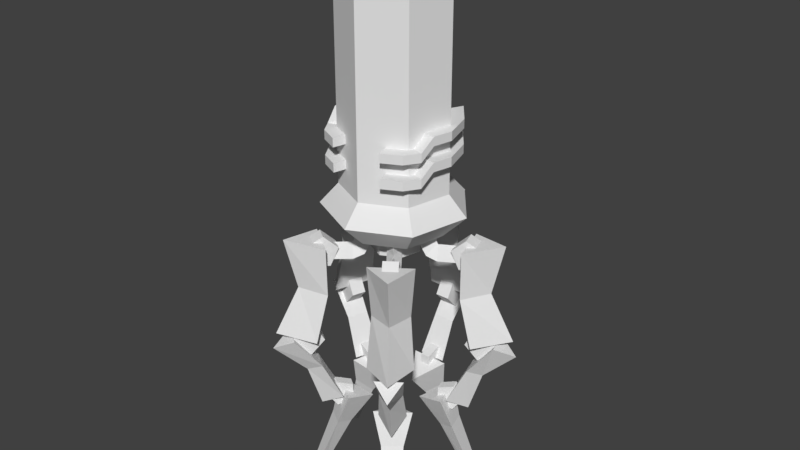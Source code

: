 # Source: UnionT1bomber.blend  (saved by Blender 2.79.0; exported with 4.5.12 LTS)
import bpy
from mathutils import Matrix  # noqa: F401  (used for matrix-valued properties, if any)

bpy.ops.wm.read_factory_settings(use_empty=True)
scene = bpy.context.scene
scene.name = 'Scene'

# ---- collections
col_collection_1 = bpy.data.collections.new('Collection 1'); scene.collection.children.link(col_collection_1)

# ---- world
world_world = bpy.data.worlds.new('World'); scene.world = world_world
world_world.color = (0.05088, 0.05088, 0.05088)
world_world.use_sun_shadow = False
world_world.sun_shadow_jitter_overblur = 0.0
world_world.cycles.sampling_method = 'MANUAL'

# ---- meshes
me_cylinder_002 = bpy.data.meshes.new('Cylinder.002')
me_cylinder_002.from_pydata([(-5.571e-07, -1.65, 1.858), (-0.3039, -1.157, 1.802), (-0.3039, -0.9996, 3.186), (-1.472e-07, -0.5473, 3.309), (-5.059e-07, -1.493, 3.242), (0.3039, -1.157, 1.802), (0.3039, -0.9996, 3.186), (-0.2514, -0.981, 2.483), (0.2514, -0.981, 2.483), (-4.664e-07, -1.324, 2.522), (-0.09784, -0.3467, 3.287), (0.09784, -0.3467, 3.287), (0.09784, -0.3683, 3.097), (-1.543e-07, -0.5689, 3.12), (-0.09784, -0.3683, 3.097), (0.09784, -0.4535, 2.951), (-1.595e-07, -0.5792, 3.109), (-0.09784, -0.4535, 2.951), (0.09784, -0.6034, 2.9), (-1.598e-07, -0.5806, 3.1), (-0.09784, -0.6034, 2.9), (0.09784, -0.9106, 2.935), (-3.727e-07, -0.8878, 3.135), (-0.09784, -0.9106, 2.935), (0.1032, -0.9942, 3.276), (-0.1032, -0.9942, 3.276), (0.1032, -1.234, 3.14), (-0.1032, -1.234, 3.14), (0.1032, -1.179, 2.87), (-0.1032, -1.179, 2.87), (0.1032, -0.9052, 2.839), (-0.1032, -0.9052, 2.839), (0.1032, -0.7909, 3.09), (-0.1032, -0.7909, 3.09), (0.1032, -1.014, 1.721), (-0.1032, -1.014, 1.721), (0.1032, -1.149, 1.96), (-0.1032, -1.149, 1.96), (0.1032, -1.419, 1.905), (-0.1032, -1.419, 1.905), (0.1032, -1.451, 1.632), (-0.1032, -1.451, 1.632), (0.1032, -1.2, 1.517), (-0.1032, -1.2, 1.517), (-3.925e-07, -1.063, 0.642), (-0.1908, -0.8013, 0.8108), (-0.1908, -1.439, 1.799), (-6.003e-07, -1.701, 1.63), (0.1908, -0.8013, 0.8108), (0.1908, -1.439, 1.799), (-0.1578, -1.068, 1.338), (0.1578, -1.068, 1.338), (-4.633e-07, -1.25, 1.221), (0.06826, -0.6349, 0.6753), (-0.06826, -0.6349, 0.6753), (0.06826, -0.6374, 0.909), (-0.06826, -0.6374, 0.909), (0.06826, -0.8604, 0.9789), (-0.06826, -0.8604, 0.9789), (0.06826, -0.9957, 0.7884), (-0.06826, -0.9957, 0.7884), (0.06826, -0.8564, 0.6008), (-0.06826, -0.8564, 0.6008), (0.2663, -0.7482, 0.8253), (-3.456e-07, -0.342, 0.638), (-0.2663, -0.7482, 0.8253), (0.09355, -1.239, -0.5052), (-0.09355, -1.239, -0.5052), (-4.435e-07, -1.125, -0.571), (0.1531, -0.8877, 0.3615), (-0.1531, -0.8877, 0.3615), (-3.821e-07, -0.6613, 0.2538)], [], [(9, 4, 2, 7), (7, 2, 6, 8), (8, 6, 4, 9), (10, 11, 12, 14), (1, 5, 0), (6, 2, 4), (5, 8, 9, 0), (1, 7, 8, 5), (0, 9, 7, 1), (13, 14, 17, 16), (11, 3, 13, 12), (3, 10, 14, 13), (17, 15, 18, 20), (14, 12, 15, 17), (12, 13, 16, 15), (19, 20, 23, 22), (15, 16, 19, 18), (16, 17, 20, 19), (22, 23, 21), (20, 18, 21, 23), (18, 19, 22, 21), (24, 25, 27, 26), (26, 27, 29, 28), (28, 29, 31, 30), (27, 25, 33, 31, 29), (30, 31, 33, 32), (32, 33, 25, 24), (24, 26, 28, 30, 32), (34, 35, 37, 36), (36, 37, 39, 38), (38, 39, 41, 40), (37, 35, 43, 41, 39), (40, 41, 43, 42), (42, 43, 35, 34), (34, 36, 38, 40, 42), (52, 47, 46, 50), (50, 46, 49, 51), (51, 49, 47, 52), (45, 48, 44), (49, 46, 47), (48, 51, 52, 44), (45, 50, 51, 48), (44, 52, 50, 45), (53, 54, 56, 55), (55, 56, 58, 57), (57, 58, 60, 59), (56, 54, 62, 60, 58), (59, 60, 62, 61), (61, 62, 54, 53), (53, 55, 57, 59, 61), (71, 64, 63, 69), (69, 63, 65, 70), (70, 65, 64, 71), (67, 68, 66), (63, 64, 65), (67, 70, 71, 68), (66, 69, 70, 67), (68, 71, 69, 66)])
me_cylinder_002.use_remesh_preserve_volume = False
me_cylinder_002.use_remesh_preserve_attributes = False
me_cylinder_002.use_mirror_vertex_groups = False
me_cylinder_002.update()
me_cylinder = bpy.data.meshes.new('Cylinder')
me_cylinder.from_pydata([(-1.129e-08, 0.6687, 2.861), (-4.41e-09, 0.7502, 5.749), (0.5228, 0.4169, 2.861), (0.5865, 0.4677, 5.749), (0.6519, -0.1488, 2.861), (0.7314, -0.1669, 5.749), (0.2901, -0.6024, 2.861), (0.3255, -0.6759, 5.749), (-0.2901, -0.6024, 2.861), (-0.3255, -0.6759, 5.749), (-0.6519, -0.1488, 2.861), (-0.7314, -0.1669, 5.749), (-0.5228, 0.4169, 2.861), (-0.5865, 0.4677, 5.749), (-4.41e-09, 0.7502, 3.396), (0.5865, 0.4677, 3.396), (0.7314, -0.1669, 3.396), (0.3255, -0.6759, 3.396), (-0.3255, -0.6759, 3.396), (-0.7314, -0.1669, 3.396), (-0.5865, 0.4677, 3.396), (0.7818, 0.6235, 3.151), (0.9749, -0.2225, 3.151), (0.4339, -0.901, 3.151), (-0.4339, -0.901, 3.151), (-0.9749, -0.2225, 3.151), (-0.7818, 0.6235, 3.151), (0.0, 1.0, 3.151), (-1.496e-08, 0.4404, 6.055), (0.3443, 0.2746, 6.055), (0.4294, -0.098, 6.055), (0.1911, -0.3968, 6.055), (-0.1911, -0.3968, 6.055), (-0.4294, -0.098, 6.055), (-0.3443, 0.2746, 6.055), (-1.873e-08, -4.494e-08, 6.187), (-2.324e-08, 0.3443, 2.6), (0.2692, 0.2147, 2.6), (0.3357, -0.07662, 2.6), (0.1494, -0.3102, 2.6), (-0.1494, -0.3102, 2.6), (-0.3357, -0.07662, 2.6), (-0.2692, 0.2147, 2.6), (-4.335e-09, 0.3443, 2.931), (0.2692, 0.2147, 2.931), (0.3357, -0.07662, 2.931), (0.1494, -0.3102, 2.931), (-0.1494, -0.3102, 2.931), (-0.3357, -0.07662, 2.931), (-0.2692, 0.2147, 2.931)], [], [(14, 1, 3, 15), (15, 3, 5, 16), (16, 5, 7, 17), (17, 7, 9, 18), (18, 9, 11, 19), (5, 3, 29, 30), (19, 11, 13, 20), (20, 13, 1, 14), (0, 2, 4, 6, 8, 10, 12), (26, 20, 14, 27), (25, 19, 20, 26), (24, 18, 19, 25), (23, 17, 18, 24), (22, 16, 17, 23), (21, 15, 16, 22), (27, 14, 15, 21), (0, 27, 21, 2), (2, 21, 22, 4), (4, 22, 23, 6), (6, 23, 24, 8), (8, 24, 25, 10), (10, 25, 26, 12), (12, 26, 27, 0), (31, 30, 35), (11, 9, 32, 33), (3, 1, 28, 29), (7, 5, 30, 31), (13, 11, 33, 34), (9, 7, 31, 32), (1, 13, 34, 28), (29, 28, 35), (34, 33, 35), (32, 31, 35), (30, 29, 35), (28, 34, 35), (33, 32, 35), (36, 37, 38, 39, 40, 41, 42), (43, 49, 48, 47, 46, 45, 44), (40, 47, 48, 41), (38, 45, 46, 39), (36, 43, 44, 37), (41, 48, 49, 42), (39, 46, 47, 40), (37, 44, 45, 38), (42, 49, 43, 36)])
me_cylinder.use_remesh_preserve_volume = False
me_cylinder.use_remesh_preserve_attributes = False
me_cylinder.use_mirror_vertex_groups = False
me_cylinder.update()
me_cube = bpy.data.meshes.new('Cube')
me_cube.from_pydata([(-0.682, -0.5684, 3.646), (-0.682, -0.5684, 3.755), (0.6818, -0.5685, 3.646), (0.6818, -0.5685, 3.756), (-0.8624, -0.226, 3.791), (-0.8175, -0.3914, 3.646), (-0.8175, -0.3914, 3.755), (-0.8624, -0.226, 3.901), (0.8174, -0.3915, 3.646), (0.8622, -0.226, 3.791), (0.8622, -0.226, 3.901), (0.8174, -0.3915, 3.756), (0.4927, 0.6985, 3.791), (-0.4928, 0.6986, 3.791), (-0.4928, 0.6986, 3.901), (0.4927, 0.6985, 3.901), (-0.4016, -0.683, 3.646), (0.4015, -0.6831, 3.646), (0.4015, -0.6831, 3.756), (-0.4016, -0.683, 3.755), (-0.312, -0.1866, 3.901), (0.3119, -0.1867, 3.901), (-0.2581, -0.23, 3.755), (0.2579, -0.2301, 3.756), (0.3119, -0.1867, 3.791), (-0.312, -0.1866, 3.791), (0.2579, -0.2301, 3.646), (-0.2581, -0.23, 3.646), (-0.7884, 0.3882, 3.901), (-0.9277, 0.01511, 3.901), (-0.9277, 0.01511, 3.791), (-0.7884, 0.3882, 3.791), (0.9276, 0.01504, 3.791), (0.7882, 0.3881, 3.791), (0.7882, 0.3881, 3.901), (0.9276, 0.01504, 3.901), (-0.3774, 0.05445, 3.901), (-0.2264, 0.2429, 3.901), (0.3772, 0.05438, 3.901), (0.2262, 0.2429, 3.901), (0.3772, 0.05438, 3.791), (0.2262, 0.2429, 3.791), (-0.3774, 0.05445, 3.791), (-0.2264, 0.2429, 3.791), (-0.682, -0.5684, 3.941), (-0.682, -0.5684, 4.051), (0.6818, -0.5685, 3.942), (0.6818, -0.5685, 4.051), (-0.8624, -0.226, 4.087), (-0.8175, -0.3914, 3.941), (-0.8175, -0.3914, 4.051), (-0.8624, -0.226, 4.196), (0.8174, -0.3915, 3.942), (0.8622, -0.226, 4.087), (0.8622, -0.226, 4.196), (0.8174, -0.3915, 4.051), (0.4927, 0.6985, 4.087), (-0.4928, 0.6986, 4.087), (-0.4928, 0.6986, 4.196), (0.4927, 0.6985, 4.196), (-0.4016, -0.683, 3.941), (0.4015, -0.6831, 3.942), (0.4015, -0.6831, 4.051), (-0.4016, -0.683, 4.051), (-0.312, -0.1866, 4.196), (0.3119, -0.1867, 4.196), (-0.2581, -0.23, 4.051), (0.2579, -0.2301, 4.051), (0.3119, -0.1867, 4.087), (-0.312, -0.1866, 4.087), (0.2579, -0.2301, 3.942), (-0.2581, -0.23, 3.941), (-0.7884, 0.3882, 4.196), (-0.9277, 0.01511, 4.196), (-0.9277, 0.01511, 4.087), (-0.7884, 0.3882, 4.087), (0.9276, 0.01504, 4.087), (0.7882, 0.3881, 4.087), (0.7882, 0.3881, 4.196), (0.9276, 0.01504, 4.196), (-0.3774, 0.05445, 4.196), (-0.2264, 0.2429, 4.196), (0.3772, 0.05438, 4.196), (0.2262, 0.2429, 4.196), (0.3772, 0.05438, 4.087), (0.2262, 0.2429, 4.087), (-0.3774, 0.05445, 4.087), (-0.2264, 0.2429, 4.087)], [], [(33, 12, 15, 34), (8, 11, 3, 2), (16, 19, 1, 0), (26, 8, 2, 17), (22, 6, 1, 19), (20, 7, 6, 22), (24, 9, 8, 26), (14, 28, 37), (31, 28, 14, 13), (12, 33, 41), (9, 10, 11, 8), (0, 1, 6, 5), (5, 6, 7, 4), (13, 43, 31), (15, 39, 34), (4, 25, 27, 5), (10, 21, 23, 11), (11, 23, 18, 3), (5, 27, 16, 0), (2, 3, 18, 17), (9, 24, 40, 32), (32, 40, 41, 33), (15, 12, 41, 39), (14, 37, 43, 13), (19, 16, 27, 22), (7, 20, 36, 29), (29, 36, 37, 28), (21, 10, 35, 38), (38, 35, 34, 39), (4, 7, 29, 30), (30, 29, 28, 31), (25, 4, 30, 42), (42, 30, 31, 43), (10, 9, 32, 35), (35, 32, 33, 34), (77, 56, 59, 78), (52, 55, 47, 46), (60, 63, 45, 44), (70, 52, 46, 61), (66, 50, 45, 63), (64, 51, 50, 66), (68, 53, 52, 70), (58, 72, 81), (75, 72, 58, 57), (56, 77, 85), (53, 54, 55, 52), (44, 45, 50, 49), (49, 50, 51, 48), (57, 87, 75), (59, 83, 78), (48, 69, 71, 49), (54, 65, 67, 55), (55, 67, 62, 47), (49, 71, 60, 44), (46, 47, 62, 61), (53, 68, 84, 76), (76, 84, 85, 77), (59, 56, 85, 83), (58, 81, 87, 57), (63, 60, 71, 66), (51, 64, 80, 73), (73, 80, 81, 72), (65, 54, 79, 82), (82, 79, 78, 83), (48, 51, 73, 74), (74, 73, 72, 75), (69, 48, 74, 86), (86, 74, 75, 87), (54, 53, 76, 79), (79, 76, 77, 78), (62, 67, 70, 61), (18, 23, 26, 17)])
me_cube.use_remesh_preserve_volume = False
me_cube.use_remesh_preserve_attributes = False
me_cube.use_mirror_vertex_groups = False
me_cube.update()

# ---- objects
ob_cylinder_005 = bpy.data.objects.new('Cylinder.005', me_cylinder_002)
ob_cylinder_004 = bpy.data.objects.new('Cylinder.004', me_cylinder_002)
ob_cylinder_003 = bpy.data.objects.new('Cylinder.003', me_cylinder_002)
ob_cylinder_001 = bpy.data.objects.new('Cylinder.001', me_cylinder_002)
ob_cylinder_002 = bpy.data.objects.new('Cylinder.002', me_cylinder_002)
ob_cylinder = bpy.data.objects.new('Cylinder', me_cylinder)
ob_cube = bpy.data.objects.new('Cube', me_cube)

# ---- transforms, parenting, visibility, modifiers, constraints
ob_cylinder_005.location = (0.0, 0.0, 0.0)
ob_cylinder_005.rotation_euler = (0.0, -0.0, 8.168)
ob_cylinder_005.scale = (0.9195, 0.9195, 0.9195)
ob_cylinder_005.lineart.crease_threshold = 0.0
ob_cylinder_004.location = (0.0, 0.0, 0.0)
ob_cylinder_004.rotation_euler = (0.0, -0.0, 6.912)
ob_cylinder_004.scale = (0.9195, 0.9195, 0.9195)
ob_cylinder_004.lineart.crease_threshold = 0.0
ob_cylinder_003.location = (0.0, 0.0, 0.0)
ob_cylinder_003.rotation_euler = (0.0, 0.0, 5.655)
ob_cylinder_003.scale = (0.9195, 0.9195, 0.9195)
ob_cylinder_003.lineart.crease_threshold = 0.0
ob_cylinder_001.location = (0.0, 0.0, 0.0)
ob_cylinder_001.rotation_euler = (0.0, 0.0, 4.398)
ob_cylinder_001.scale = (0.9195, 0.9195, 0.9195)
ob_cylinder_001.lineart.crease_threshold = 0.0
ob_cylinder_002.location = (0.0, 0.0, 0.0)
ob_cylinder_002.rotation_euler = (0.0, -0.0, 3.142)
ob_cylinder_002.scale = (0.9195, 0.9195, 0.9195)
ob_cylinder_002.lineart.crease_threshold = 0.0
ob_cylinder.location = (0.0, 0.0, 0.0)
ob_cylinder.rotation_euler = (0.0, -0.0, 3.142)
ob_cylinder.scale = (0.9119, 0.9119, 1.048)
ob_cylinder.lineart.crease_threshold = 0.0
ob_cube.location = (0.0, 0.0, 0.0)
ob_cube.scale = (0.8535, 1.029, 1.053)
ob_cube.lineart.crease_threshold = 0.0

# ---- collection membership
col_collection_1.objects.link(ob_cylinder_005)
col_collection_1.objects.link(ob_cylinder_004)
col_collection_1.objects.link(ob_cylinder_003)
col_collection_1.objects.link(ob_cylinder_001)
col_collection_1.objects.link(ob_cylinder_002)
col_collection_1.objects.link(ob_cylinder)
col_collection_1.objects.link(ob_cube)

# ---- scene / render settings (as saved in the file)
scene.frame_start = 1; scene.frame_end = 250; scene.frame_set(0)
scene.render.engine = 'BLENDER_EEVEE_NEXT'
scene.render.resolution_percentage = 50
scene.render.dither_intensity = 0.0
scene.cycles.use_denoising = False
scene.cycles.samples = 128
scene.cycles.sampling_pattern = 'TABULATED_SOBOL'
scene.cycles.use_adaptive_sampling = False
scene.cycles.use_light_tree = False
scene.cycles.blur_glossy = 0.0
scene.cycles.sample_clamp_indirect = 0.0
scene.view_settings.view_transform = 'Standard'
bpy.context.view_layer.update()

# ---- added for rendering (the .blend has no active camera and no usable light): camera, sun
cam_auto = bpy.data.cameras.new('AutoCamera')
cam_auto.lens = 50.0
cam_auto.sensor_width = 36.0
cam_auto.clip_end = 1000.0
ob_auto_camera = bpy.data.objects.new('AutoCamera', cam_auto)
scene.collection.objects.link(ob_auto_camera)
ob_auto_camera.location = (7.62683, -9.085, 9.0796)
ob_auto_camera.rotation_euler = (1.09748, -7.21219e-08, 0.694738)
scene.camera = ob_auto_camera
light_auto_sun = bpy.data.lights.new('AutoSun', 'SUN')
light_auto_sun.energy = 3.0
light_auto_sun.angle = 0.0523599
ob_auto_sun = bpy.data.objects.new('AutoSun', light_auto_sun)
scene.collection.objects.link(ob_auto_sun)
ob_auto_sun.rotation_euler = (0.872665, 0.174533, 0.523599)
bpy.context.view_layer.update()
